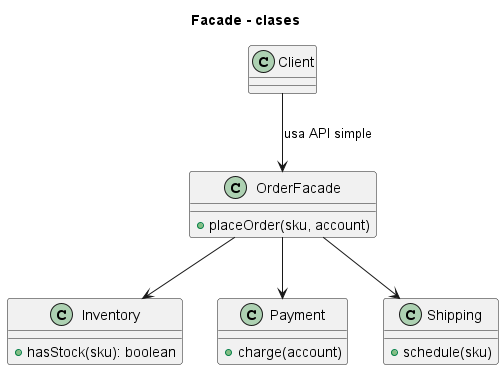

The diagram above was rendered by PlantUML. Its source (embedded in the PNG):
@startuml
title Facade - clases
class OrderFacade {
  +placeOrder(sku, account)
}
class Inventory {
  +hasStock(sku): boolean
}
class Payment {
  +charge(account)
}
class Shipping {
  +schedule(sku)
}
class Client
Client --> OrderFacade : usa API simple
OrderFacade --> Inventory
OrderFacade --> Payment
OrderFacade --> Shipping
@enduml